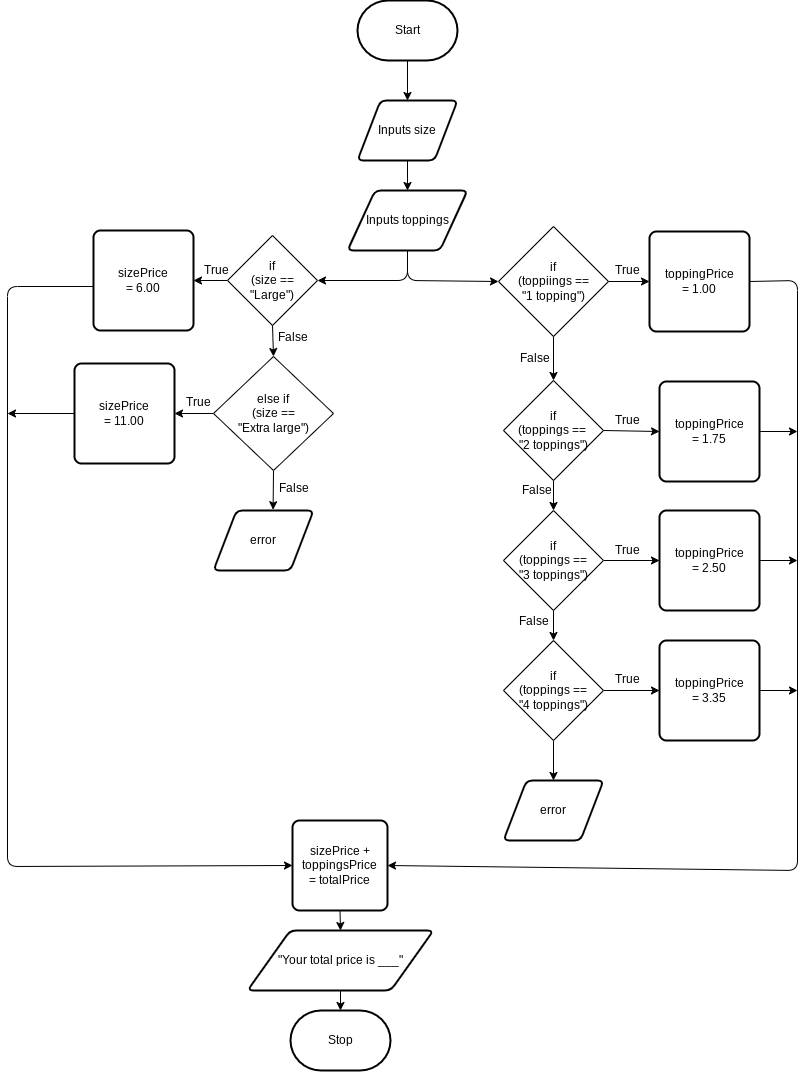

The diagram above was exported from draw.io. Its source (the exported page's mxGraphModel, read from the mxfile embedded in the PNG):
<mxGraphModel dx="1560" dy="982" grid="1" gridSize="10" guides="1" tooltips="1" connect="1" arrows="1" fold="1" page="1" pageScale="1" pageWidth="850" pageHeight="1100" math="0" shadow="0">
  <root>
    <mxCell id="0" />
    <mxCell id="1" parent="0" />
    <mxCell id="6" style="edgeStyle=none;html=1;exitX=0.5;exitY=1;exitDx=0;exitDy=0;exitPerimeter=0;entryX=0.5;entryY=0;entryDx=0;entryDy=0;" edge="1" parent="1" source="2" target="4">
      <mxGeometry relative="1" as="geometry" />
    </mxCell>
    <mxCell id="2" value="Start" style="strokeWidth=2;html=1;shape=mxgraph.flowchart.terminator;whiteSpace=wrap;" parent="1" vertex="1">
      <mxGeometry x="390" y="20" width="100" height="60" as="geometry" />
    </mxCell>
    <mxCell id="3" value="Stop" style="strokeWidth=2;html=1;shape=mxgraph.flowchart.terminator;whiteSpace=wrap;" parent="1" vertex="1">
      <mxGeometry x="323" y="1030" width="100" height="60" as="geometry" />
    </mxCell>
    <mxCell id="7" style="edgeStyle=none;html=1;exitX=0.5;exitY=1;exitDx=0;exitDy=0;" edge="1" parent="1" source="4" target="5">
      <mxGeometry relative="1" as="geometry" />
    </mxCell>
    <mxCell id="4" value="Inputs size" style="shape=parallelogram;html=1;strokeWidth=2;perimeter=parallelogramPerimeter;whiteSpace=wrap;rounded=1;arcSize=12;size=0.23;" vertex="1" parent="1">
      <mxGeometry x="390" y="120" width="100" height="60" as="geometry" />
    </mxCell>
    <mxCell id="8" style="edgeStyle=none;html=1;exitX=0.5;exitY=1;exitDx=0;exitDy=0;entryX=1;entryY=0.5;entryDx=0;entryDy=0;" edge="1" parent="1" source="5" target="10">
      <mxGeometry relative="1" as="geometry">
        <mxPoint x="340" y="300" as="targetPoint" />
        <Array as="points">
          <mxPoint x="440" y="300" />
        </Array>
      </mxGeometry>
    </mxCell>
    <mxCell id="9" style="edgeStyle=none;html=1;exitX=0.5;exitY=1;exitDx=0;exitDy=0;entryX=0;entryY=0.5;entryDx=0;entryDy=0;" edge="1" parent="1" source="5" target="25">
      <mxGeometry relative="1" as="geometry">
        <mxPoint x="530" y="300" as="targetPoint" />
        <Array as="points">
          <mxPoint x="440" y="300" />
        </Array>
      </mxGeometry>
    </mxCell>
    <mxCell id="5" value="Inputs toppings" style="shape=parallelogram;html=1;strokeWidth=2;perimeter=parallelogramPerimeter;whiteSpace=wrap;rounded=1;arcSize=12;size=0.23;" vertex="1" parent="1">
      <mxGeometry x="380" y="210" width="120" height="60" as="geometry" />
    </mxCell>
    <mxCell id="12" style="edgeStyle=none;html=1;exitX=0;exitY=0.5;exitDx=0;exitDy=0;entryX=1;entryY=0.5;entryDx=0;entryDy=0;" edge="1" parent="1" source="10" target="11">
      <mxGeometry relative="1" as="geometry" />
    </mxCell>
    <mxCell id="15" style="edgeStyle=none;html=1;exitX=0.5;exitY=1;exitDx=0;exitDy=0;entryX=0.5;entryY=0;entryDx=0;entryDy=0;" edge="1" parent="1" source="10" target="14">
      <mxGeometry relative="1" as="geometry" />
    </mxCell>
    <mxCell id="10" value="if&lt;br&gt;(size ==&lt;br&gt;&quot;Large&quot;)" style="rhombus;whiteSpace=wrap;html=1;" vertex="1" parent="1">
      <mxGeometry x="260" y="255" width="90" height="90" as="geometry" />
    </mxCell>
    <mxCell id="23" style="edgeStyle=none;html=1;exitX=0;exitY=0.5;exitDx=0;exitDy=0;entryX=0;entryY=0.5;entryDx=0;entryDy=0;" edge="1" parent="1" target="56">
      <mxGeometry relative="1" as="geometry">
        <mxPoint x="325" y="891" as="targetPoint" />
        <mxPoint x="126" y="306" as="sourcePoint" />
        <Array as="points">
          <mxPoint x="40" y="306" />
          <mxPoint x="40" y="886" />
        </Array>
      </mxGeometry>
    </mxCell>
    <mxCell id="11" value="sizePrice&lt;br&gt;= 6.00" style="rounded=1;whiteSpace=wrap;html=1;absoluteArcSize=1;arcSize=14;strokeWidth=2;" vertex="1" parent="1">
      <mxGeometry x="126" y="250" width="100" height="100" as="geometry" />
    </mxCell>
    <mxCell id="13" value="True" style="text;html=1;align=center;verticalAlign=middle;resizable=0;points=[];autosize=1;strokeColor=none;fillColor=none;" vertex="1" parent="1">
      <mxGeometry x="224" y="275" width="50" height="30" as="geometry" />
    </mxCell>
    <mxCell id="18" style="edgeStyle=none;html=1;exitX=0;exitY=0.5;exitDx=0;exitDy=0;entryX=1;entryY=0.5;entryDx=0;entryDy=0;" edge="1" parent="1" source="14" target="17">
      <mxGeometry relative="1" as="geometry" />
    </mxCell>
    <mxCell id="21" style="edgeStyle=none;html=1;exitX=0.5;exitY=1;exitDx=0;exitDy=0;entryX=0.596;entryY=-0.013;entryDx=0;entryDy=0;entryPerimeter=0;" edge="1" parent="1" source="14" target="20">
      <mxGeometry relative="1" as="geometry" />
    </mxCell>
    <mxCell id="14" value="else if&lt;br&gt;(size ==&lt;br&gt;&quot;Extra large&quot;)" style="rhombus;whiteSpace=wrap;html=1;" vertex="1" parent="1">
      <mxGeometry x="246" y="376" width="120" height="114" as="geometry" />
    </mxCell>
    <mxCell id="16" value="False" style="text;html=1;align=center;verticalAlign=middle;resizable=0;points=[];autosize=1;strokeColor=none;fillColor=none;" vertex="1" parent="1">
      <mxGeometry x="300" y="342" width="50" height="30" as="geometry" />
    </mxCell>
    <mxCell id="24" style="edgeStyle=none;html=1;exitX=0;exitY=0.5;exitDx=0;exitDy=0;" edge="1" parent="1" source="17">
      <mxGeometry relative="1" as="geometry">
        <mxPoint x="40" y="433" as="targetPoint" />
      </mxGeometry>
    </mxCell>
    <mxCell id="17" value="sizePrice&lt;br&gt;= 11.00" style="rounded=1;whiteSpace=wrap;html=1;absoluteArcSize=1;arcSize=14;strokeWidth=2;" vertex="1" parent="1">
      <mxGeometry x="107" y="383" width="100" height="100" as="geometry" />
    </mxCell>
    <mxCell id="19" value="True" style="text;html=1;align=center;verticalAlign=middle;resizable=0;points=[];autosize=1;strokeColor=none;fillColor=none;" vertex="1" parent="1">
      <mxGeometry x="206" y="407" width="50" height="30" as="geometry" />
    </mxCell>
    <mxCell id="20" value="error" style="shape=parallelogram;html=1;strokeWidth=2;perimeter=parallelogramPerimeter;whiteSpace=wrap;rounded=1;arcSize=12;size=0.23;" vertex="1" parent="1">
      <mxGeometry x="246" y="530" width="100" height="60" as="geometry" />
    </mxCell>
    <mxCell id="22" value="False" style="text;html=1;align=center;verticalAlign=middle;resizable=0;points=[];autosize=1;strokeColor=none;fillColor=none;" vertex="1" parent="1">
      <mxGeometry x="301" y="493" width="50" height="30" as="geometry" />
    </mxCell>
    <mxCell id="27" style="edgeStyle=none;html=1;exitX=1;exitY=0.5;exitDx=0;exitDy=0;entryX=0;entryY=0.5;entryDx=0;entryDy=0;" edge="1" parent="1" source="25" target="26">
      <mxGeometry relative="1" as="geometry" />
    </mxCell>
    <mxCell id="31" style="edgeStyle=none;html=1;exitX=0.5;exitY=1;exitDx=0;exitDy=0;entryX=0.5;entryY=0;entryDx=0;entryDy=0;" edge="1" parent="1" source="25" target="30">
      <mxGeometry relative="1" as="geometry" />
    </mxCell>
    <mxCell id="25" value="if&lt;br&gt;(toppiings ==&lt;br&gt;&quot;1 topping&quot;)" style="rhombus;whiteSpace=wrap;html=1;" vertex="1" parent="1">
      <mxGeometry x="531" y="246" width="110" height="110" as="geometry" />
    </mxCell>
    <mxCell id="29" style="edgeStyle=none;html=1;exitX=1;exitY=0.5;exitDx=0;exitDy=0;entryX=1;entryY=0.5;entryDx=0;entryDy=0;" edge="1" parent="1" source="26" target="56">
      <mxGeometry relative="1" as="geometry">
        <mxPoint x="620" y="950" as="targetPoint" />
        <Array as="points">
          <mxPoint x="830" y="300" />
          <mxPoint x="830" y="890" />
        </Array>
      </mxGeometry>
    </mxCell>
    <mxCell id="26" value="toppingPrice&lt;br&gt;= 1.00" style="rounded=1;whiteSpace=wrap;html=1;absoluteArcSize=1;arcSize=14;strokeWidth=2;" vertex="1" parent="1">
      <mxGeometry x="682" y="251" width="100" height="100" as="geometry" />
    </mxCell>
    <mxCell id="28" value="True" style="text;html=1;align=center;verticalAlign=middle;resizable=0;points=[];autosize=1;strokeColor=none;fillColor=none;" vertex="1" parent="1">
      <mxGeometry x="635" y="275" width="50" height="30" as="geometry" />
    </mxCell>
    <mxCell id="34" style="edgeStyle=none;html=1;exitX=0.5;exitY=1;exitDx=0;exitDy=0;entryX=0.5;entryY=0;entryDx=0;entryDy=0;" edge="1" parent="1" source="30" target="33">
      <mxGeometry relative="1" as="geometry" />
    </mxCell>
    <mxCell id="42" style="edgeStyle=none;html=1;exitX=1;exitY=0.5;exitDx=0;exitDy=0;entryX=0;entryY=0.5;entryDx=0;entryDy=0;" edge="1" parent="1" source="30" target="41">
      <mxGeometry relative="1" as="geometry" />
    </mxCell>
    <mxCell id="30" value="if&lt;br&gt;(toppings ==&amp;nbsp;&lt;br&gt;&quot;2 toppings&quot;)" style="rhombus;whiteSpace=wrap;html=1;" vertex="1" parent="1">
      <mxGeometry x="536" y="400" width="100" height="100" as="geometry" />
    </mxCell>
    <mxCell id="32" value="False" style="text;html=1;align=center;verticalAlign=middle;resizable=0;points=[];autosize=1;strokeColor=none;fillColor=none;" vertex="1" parent="1">
      <mxGeometry x="542" y="363" width="50" height="30" as="geometry" />
    </mxCell>
    <mxCell id="36" style="edgeStyle=none;html=1;exitX=0.5;exitY=1;exitDx=0;exitDy=0;entryX=0.5;entryY=0;entryDx=0;entryDy=0;" edge="1" parent="1" source="33" target="35">
      <mxGeometry relative="1" as="geometry" />
    </mxCell>
    <mxCell id="45" style="edgeStyle=none;html=1;exitX=1;exitY=0.5;exitDx=0;exitDy=0;entryX=0;entryY=0.5;entryDx=0;entryDy=0;" edge="1" parent="1" source="33" target="44">
      <mxGeometry relative="1" as="geometry" />
    </mxCell>
    <mxCell id="33" value="if&lt;br&gt;(toppings ==&lt;br&gt;&quot;3 toppings&quot;)" style="rhombus;whiteSpace=wrap;html=1;" vertex="1" parent="1">
      <mxGeometry x="536" y="530" width="100" height="100" as="geometry" />
    </mxCell>
    <mxCell id="40" style="edgeStyle=none;html=1;exitX=0.5;exitY=1;exitDx=0;exitDy=0;entryX=0.5;entryY=0;entryDx=0;entryDy=0;" edge="1" parent="1" source="35" target="39">
      <mxGeometry relative="1" as="geometry" />
    </mxCell>
    <mxCell id="48" style="edgeStyle=none;html=1;exitX=1;exitY=0.5;exitDx=0;exitDy=0;entryX=0;entryY=0.5;entryDx=0;entryDy=0;" edge="1" parent="1" source="35" target="46">
      <mxGeometry relative="1" as="geometry" />
    </mxCell>
    <mxCell id="35" value="if&lt;br&gt;(toppings ==&lt;br&gt;&quot;4 toppings&quot;)" style="rhombus;whiteSpace=wrap;html=1;" vertex="1" parent="1">
      <mxGeometry x="536" y="660" width="100" height="100" as="geometry" />
    </mxCell>
    <mxCell id="37" value="False" style="text;html=1;align=center;verticalAlign=middle;resizable=0;points=[];autosize=1;strokeColor=none;fillColor=none;" vertex="1" parent="1">
      <mxGeometry x="544" y="495" width="50" height="30" as="geometry" />
    </mxCell>
    <mxCell id="38" value="False" style="text;html=1;align=center;verticalAlign=middle;resizable=0;points=[];autosize=1;strokeColor=none;fillColor=none;" vertex="1" parent="1">
      <mxGeometry x="541" y="626" width="50" height="30" as="geometry" />
    </mxCell>
    <mxCell id="39" value="error" style="shape=parallelogram;html=1;strokeWidth=2;perimeter=parallelogramPerimeter;whiteSpace=wrap;rounded=1;arcSize=12;size=0.23;" vertex="1" parent="1">
      <mxGeometry x="536" y="800" width="100" height="60" as="geometry" />
    </mxCell>
    <mxCell id="52" style="edgeStyle=none;html=1;exitX=1;exitY=0.5;exitDx=0;exitDy=0;" edge="1" parent="1" source="41">
      <mxGeometry relative="1" as="geometry">
        <mxPoint x="830" y="451" as="targetPoint" />
      </mxGeometry>
    </mxCell>
    <mxCell id="41" value="toppingPrice&lt;br&gt;= 1.75" style="rounded=1;whiteSpace=wrap;html=1;absoluteArcSize=1;arcSize=14;strokeWidth=2;" vertex="1" parent="1">
      <mxGeometry x="692" y="401" width="100" height="100" as="geometry" />
    </mxCell>
    <mxCell id="43" value="True" style="text;html=1;align=center;verticalAlign=middle;resizable=0;points=[];autosize=1;strokeColor=none;fillColor=none;" vertex="1" parent="1">
      <mxGeometry x="635" y="425" width="50" height="30" as="geometry" />
    </mxCell>
    <mxCell id="53" style="edgeStyle=none;html=1;exitX=1;exitY=0.5;exitDx=0;exitDy=0;" edge="1" parent="1" source="44">
      <mxGeometry relative="1" as="geometry">
        <mxPoint x="830" y="580" as="targetPoint" />
      </mxGeometry>
    </mxCell>
    <mxCell id="44" value="toppingPrice&lt;br&gt;= 2.50" style="rounded=1;whiteSpace=wrap;html=1;absoluteArcSize=1;arcSize=14;strokeWidth=2;" vertex="1" parent="1">
      <mxGeometry x="692" y="530" width="100" height="100" as="geometry" />
    </mxCell>
    <mxCell id="54" style="edgeStyle=none;html=1;exitX=1;exitY=0.5;exitDx=0;exitDy=0;" edge="1" parent="1" source="46">
      <mxGeometry relative="1" as="geometry">
        <mxPoint x="830" y="710" as="targetPoint" />
      </mxGeometry>
    </mxCell>
    <mxCell id="46" value="toppingPrice&lt;br&gt;= 3.35" style="rounded=1;whiteSpace=wrap;html=1;absoluteArcSize=1;arcSize=14;strokeWidth=2;" vertex="1" parent="1">
      <mxGeometry x="692" y="660" width="100" height="100" as="geometry" />
    </mxCell>
    <mxCell id="47" value="True" style="text;html=1;align=center;verticalAlign=middle;resizable=0;points=[];autosize=1;strokeColor=none;fillColor=none;" vertex="1" parent="1">
      <mxGeometry x="635" y="555" width="50" height="30" as="geometry" />
    </mxCell>
    <mxCell id="51" value="True" style="text;html=1;align=center;verticalAlign=middle;resizable=0;points=[];autosize=1;strokeColor=none;fillColor=none;" vertex="1" parent="1">
      <mxGeometry x="635" y="684" width="50" height="30" as="geometry" />
    </mxCell>
    <mxCell id="58" style="edgeStyle=none;html=1;exitX=0.5;exitY=1;exitDx=0;exitDy=0;entryX=0.5;entryY=0;entryDx=0;entryDy=0;" edge="1" parent="1" source="56" target="57">
      <mxGeometry relative="1" as="geometry" />
    </mxCell>
    <mxCell id="56" value="sizePrice + toppingsPrice&lt;br&gt;= totalPrice" style="rounded=1;whiteSpace=wrap;html=1;absoluteArcSize=1;arcSize=14;strokeWidth=2;" vertex="1" parent="1">
      <mxGeometry x="325" y="840" width="95" height="90" as="geometry" />
    </mxCell>
    <mxCell id="59" style="edgeStyle=none;html=1;exitX=0.5;exitY=1;exitDx=0;exitDy=0;" edge="1" parent="1" source="57" target="3">
      <mxGeometry relative="1" as="geometry" />
    </mxCell>
    <mxCell id="57" value="&quot;Your total price is ___&quot;" style="shape=parallelogram;html=1;strokeWidth=2;perimeter=parallelogramPerimeter;whiteSpace=wrap;rounded=1;arcSize=12;size=0.23;" vertex="1" parent="1">
      <mxGeometry x="280" y="950" width="186" height="60" as="geometry" />
    </mxCell>
  </root>
</mxGraphModel>